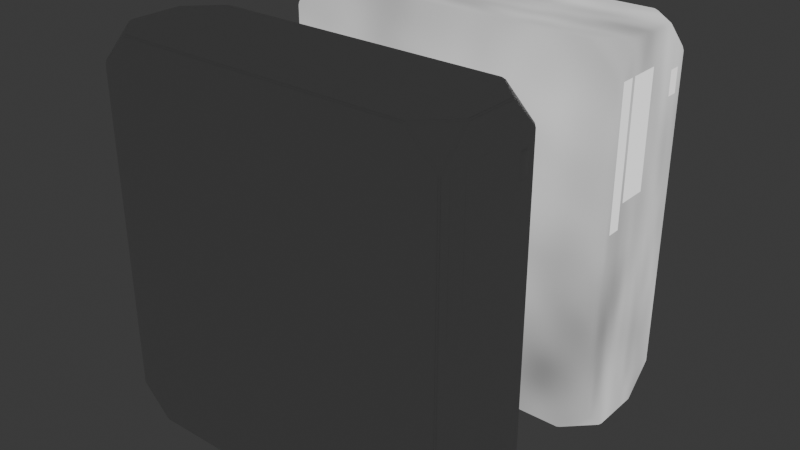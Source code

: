 # Source: PC.blend  (saved by Blender 4.0.36; exported with 4.5.12 LTS)
import bpy
from mathutils import Matrix  # noqa: F401  (used for matrix-valued properties, if any)

bpy.ops.wm.read_factory_settings(use_empty=True)
scene = bpy.context.scene
scene.name = 'Scene'

# ---- collections
col_collection = bpy.data.collections.new('Collection'); scene.collection.children.link(col_collection)

# ---- images (referenced by path relative to the original .blend; pixels are not part of the script)
import os
ASSET_DIR = os.environ.get("B2B_ASSET_DIR", "")  # directory of the original .blend (textures are referenced by path, not embedded)
HERE = os.path.dirname(os.path.abspath(__file__))  # packed textures are extracted next to this script under _unpacked/

def load_image(name, relpath, width, height, colorspace="sRGB"):
    """Load a texture the original file referenced (path relative to the .blend, or extracted next to this script)."""
    p = next((c for c in (os.path.join(HERE, relpath), os.path.join(ASSET_DIR, relpath)) if relpath and os.path.exists(c)), "")
    if p:
        img = bpy.data.images.load(p, check_existing=True)
        img.name = name
    else:  # same state as the original file: an image datablock whose file is absent (Cycles renders it pink)
        img = bpy.data.images.new(name, width, height)
        img.source = "FILE"
        img.filepath = "//" + (relpath or name)
    img.colorspace_settings.name = colorspace
    return img
img_pc = load_image('PC', 'PC_Roughness.png', 1024, 1024, 'sRGB')

# ---- materials (node trees are filled in below, after node groups)
mat_pc = bpy.data.materials.new('PC')
mat_material_001 = bpy.data.materials.new('Material.001')
mat_material_002 = bpy.data.materials.new('Material.002')
mat_material_003 = bpy.data.materials.new('Material.003')

# ---- material node trees
mat_pc.use_nodes = True; mat_pc.node_tree.nodes.clear()
_N = mat_pc.node_tree.nodes; _L = mat_pc.node_tree.links
n0 = _N.new('ShaderNodeBsdfPrincipled'); n0.name = 'Principled BSDF'; n0.location = (10, 300)
n0.inputs[3].default_value = 1.45
n1 = _N.new('ShaderNodeOutputMaterial'); n1.name = 'Material Output'; n1.location = (300, 300)
_L.new(n0.outputs[0], n1.inputs[0])
n1.is_active_output = True
mat_material_001.use_nodes = True; mat_material_001.node_tree.nodes.clear()
_N = mat_material_001.node_tree.nodes; _L = mat_material_001.node_tree.links
n0 = _N.new('ShaderNodeOutputMaterial'); n0.name = 'Material Output'; n0.location = (300, 300)
n1 = _N.new('ShaderNodeMapping'); n1.name = 'Mapping'; n1.location = (-753, 229)
n2 = _N.new('ShaderNodeTexCoord'); n2.name = 'Texture Coordinate'; n2.location = (-933, 229)
n3 = _N.new('ShaderNodeTexNoise'); n3.name = 'Noise Texture'; n3.location = (-573, 269)
n3.inputs[2].default_value = 1.9
n4 = _N.new('ShaderNodeRGB'); n4.name = 'RGB'; n4.location = (-328, 417)
n4.outputs[0].default_value = (0.007194, 0.007194, 0.007194, 1.0)
n5 = _N.new('ShaderNodeBsdfPrincipled'); n5.name = 'Principled BSDF'; n5.location = (10, 300)
n5.inputs[3].default_value = 1.45
n5.inputs[28].default_value = 1.0
n6 = _N.new('ShaderNodeValToRGB'); n6.name = 'Color Ramp'; n6.location = (-399, 143)
while len(n6.color_ramp.elements) > 1: n6.color_ramp.elements.remove(n6.color_ramp.elements[-1])
n6.color_ramp.elements[0].position = 0.0; n6.color_ramp.elements[0].color = (1.0, 1.0, 1.0, 1.0)
_e = n6.color_ramp.elements.new(1.0); _e.color = (0.03711, 0.03711, 0.03711, 1.0)
n7 = _N.new('ShaderNodeTexImage'); n7.name = 'Image Texture'; n7.location = (-29, 665)
n7.image = img_pc
_L.new(n1.outputs[0], n3.inputs[0])
_L.new(n2.outputs[0], n1.inputs[0])
_L.new(n4.outputs[0], n5.inputs[0])
_L.new(n3.outputs[0], n6.inputs[0])
_L.new(n6.outputs[0], n5.inputs[2])
_L.new(n5.outputs[0], n0.inputs[0])
_L.new(n6.outputs[0], n5.inputs[27])
n0.is_active_output = True
mat_material_002.use_nodes = True; mat_material_002.node_tree.nodes.clear()
_N = mat_material_002.node_tree.nodes; _L = mat_material_002.node_tree.links
n0 = _N.new('ShaderNodeBsdfPrincipled'); n0.name = 'Principled BSDF'; n0.location = (10, 300)
n0.inputs[3].default_value = 1.45
n0.inputs[28].default_value = 1.0
n1 = _N.new('ShaderNodeOutputMaterial'); n1.name = 'Material Output'; n1.location = (300, 300)
n2 = _N.new('ShaderNodeRGB'); n2.name = 'RGB'; n2.location = (-182, 343)
n2.outputs[0].default_value = (0.4999, 0.05687, 0.06305, 1.0)
n3 = _N.new('ShaderNodeTexImage'); n3.name = 'Image Texture'; n3.location = (-29, 582)
n3.image = img_pc
_L.new(n0.outputs[0], n1.inputs[0])
_L.new(n2.outputs[0], n0.inputs[0])
n1.is_active_output = True
mat_material_003.use_nodes = True; mat_material_003.node_tree.nodes.clear()
_N = mat_material_003.node_tree.nodes; _L = mat_material_003.node_tree.links
n0 = _N.new('ShaderNodeBsdfPrincipled'); n0.name = 'Principled BSDF'; n0.location = (10, 300)
n0.inputs[3].default_value = 1.45
n0.inputs[28].default_value = 1.0
n1 = _N.new('ShaderNodeOutputMaterial'); n1.name = 'Material Output'; n1.location = (300, 300)
n2 = _N.new('ShaderNodeRGB'); n2.name = 'RGB'; n2.location = (-280, 311)
n2.outputs[0].default_value = (0.06839, 0.06839, 0.06839, 1.0)
n3 = _N.new('ShaderNodeTexImage'); n3.name = 'Image Texture'; n3.location = (-130, 610)
n3.image = img_pc
_L.new(n0.outputs[0], n1.inputs[0])
_L.new(n2.outputs[0], n0.inputs[0])
n1.is_active_output = True

# ---- world
world_world = bpy.data.worlds.new('World'); scene.world = world_world
world_world.use_nodes = True; world_world.node_tree.nodes.clear()
_N = world_world.node_tree.nodes; _L = world_world.node_tree.links
n0 = _N.new('ShaderNodeOutputWorld'); n0.name = 'World Output'; n0.location = (300, 300)
n1 = _N.new('ShaderNodeBackground'); n1.name = 'Background'; n1.location = (10, 300)
n1.inputs[0].default_value = (0.05088, 0.05088, 0.05088, 1.0)
_L.new(n1.outputs[0], n0.inputs[0])
n0.is_active_output = True
world_world.color = (0.05088, 0.05088, 0.05088)
world_world.use_sun_shadow = False
world_world.sun_shadow_jitter_overblur = 0.0

# ---- meshes
me_mesh_005 = bpy.data.meshes.new('Mesh.005')
me_mesh_005.from_pydata([(0.1535, 0.04993, 0.02765), (0.155, 0.04843, 0.02765), (0.1538, 0.0487, 0.02458), (0.155, 0.02231, 0.001525), (0.1535, 0.02231, 2.452e-05), (0.1538, 0.02538, 0.001249), (0.1274, 0.04993, 0.001525), (0.1304, 0.0487, 0.001249), (0.1274, 0.04843, 2.452e-05), (0.155, -0.04857, 0.02765), (0.1535, -0.05007, 0.02765), (0.1538, -0.04885, 0.02458), (0.1274, -0.05007, 0.001525), (0.1274, -0.04857, 2.455e-05), (0.1304, -0.04885, 0.001249), (0.155, -0.02245, 0.001525), (0.1538, -0.02552, 0.001249), (0.1535, -0.02245, 2.454e-05), (-0.1274, 0.04993, 0.001525), (-0.1274, 0.04843, 2.452e-05), (-0.1304, 0.0487, 0.001249), (-0.1535, 0.02231, 2.452e-05), (-0.155, 0.02231, 0.001525), (-0.1538, 0.02538, 0.001249), (-0.1535, 0.04993, 0.02765), (-0.1538, 0.0487, 0.02458), (-0.155, 0.04843, 0.02765), (-0.1535, -0.05007, 0.02765), (-0.155, -0.04857, 0.02765), (-0.1538, -0.04885, 0.02458), (-0.155, -0.02245, 0.001525), (-0.1535, -0.02245, 2.454e-05), (-0.1538, -0.02552, 0.001249), (-0.1274, -0.05007, 0.001525), (-0.1304, -0.04885, 0.001249), (-0.1274, -0.04857, 2.455e-05), (0.1274, 0.04993, 0.3335), (0.1274, 0.04843, 0.335), (0.1304, 0.0487, 0.3338), (0.1535, 0.02231, 0.335), (0.155, 0.02231, 0.3335), (0.1538, 0.02538, 0.3338), (0.1535, 0.04993, 0.3074), (0.1538, 0.0487, 0.3105), (0.155, 0.04843, 0.3074), (0.1535, -0.05007, 0.3074), (0.155, -0.04857, 0.3074), (0.1538, -0.04885, 0.3105), (0.155, -0.02245, 0.3335), (0.1535, -0.02245, 0.335), (0.1538, -0.02552, 0.3338), (0.1274, -0.05007, 0.3335), (0.1304, -0.04885, 0.3338), (0.1274, -0.04857, 0.335), (-0.1535, 0.04993, 0.3074), (-0.155, 0.04843, 0.3074), (-0.1538, 0.0487, 0.3105), (-0.155, 0.02231, 0.3335), (-0.1535, 0.02231, 0.335), (-0.1538, 0.02538, 0.3338), (-0.1274, 0.04993, 0.3335), (-0.1304, 0.0487, 0.3338), (-0.1274, 0.04843, 0.335), (-0.1274, -0.05007, 0.3335), (-0.1274, -0.04857, 0.335), (-0.1304, -0.04885, 0.3338), (-0.1535, -0.02245, 0.335), (-0.155, -0.02245, 0.3335), (-0.1538, -0.02552, 0.3338), (-0.1535, -0.05007, 0.3074), (-0.1538, -0.04885, 0.3105), (-0.155, -0.04857, 0.3074), (0.1552, 0.002169, 0.2071), (0.1552, -0.02881, 0.1859), (0.1552, -0.04028, 0.1859), (0.1552, 0.002169, 0.3067), (0.1552, -0.04028, 0.3067), (0.1552, -0.02881, 0.3067), (0.1552, -0.02457, 0.2071), (0.1552, -0.02457, 0.3067), (0.1548, -0.02817, 0.1853), (0.1548, -0.04091, 0.1853), (0.1548, -0.04091, 0.3074), (0.1548, -0.02817, 0.3074), (0.1548, 0.002807, 0.2065), (0.1548, -0.02521, 0.2065), (0.1548, -0.02521, 0.3074), (0.1548, 0.002807, 0.3074), (0.1548, 0.04211, 0.2752), (0.1548, 0.03127, 0.2752), (0.1548, 0.04211, 0.297), (0.1548, 0.03127, 0.297), (0.156, 0.03969, 0.2766), (0.156, 0.03369, 0.2766), (0.156, 0.03969, 0.2955), (0.156, 0.03369, 0.2955)], [], [(31, 17, 13, 35), (47, 50, 52), (20, 23, 25), (11, 14, 16), (29, 32, 34), (15, 48, 46, 9), (51, 12, 10, 45), (67, 30, 28, 71), (38, 41, 43), (49, 66, 64, 53), (56, 59, 61), (65, 68, 70), (2, 5, 7), (0, 1, 2), (3, 4, 5), (6, 7, 8), (9, 10, 11), (12, 13, 14), (15, 16, 17), (18, 19, 20), (21, 22, 23), (24, 25, 26), (27, 28, 29), (30, 31, 32), (33, 34, 35), (36, 37, 38), (39, 40, 41), (42, 43, 44), (45, 46, 47), (48, 49, 50), (51, 52, 53), (54, 55, 56), (57, 58, 59), (60, 61, 62), (63, 64, 65), (66, 67, 68), (69, 70, 71), (6, 0, 2, 7), (1, 3, 5, 2), (4, 8, 7, 5), (15, 9, 11, 16), (10, 12, 14, 11), (13, 17, 16, 14), (24, 18, 20, 25), (19, 21, 23, 20), (22, 26, 25, 23), (33, 27, 29, 34), (28, 30, 32, 29), (31, 35, 34, 32), (42, 36, 38, 43), (37, 39, 41, 38), (40, 44, 43, 41), (51, 45, 47, 52), (46, 48, 50, 47), (49, 53, 52, 50), (60, 54, 56, 61), (55, 57, 59, 56), (58, 62, 61, 59), (69, 63, 65, 70), (64, 66, 68, 65), (67, 71, 70, 68), (8, 19, 18, 6), (26, 55, 54, 24), (62, 37, 36, 60), (44, 1, 0, 42), (3, 15, 17, 4), (12, 33, 35, 13), (30, 22, 21, 31), (39, 49, 48, 40), (45, 10, 9, 46), (53, 64, 63, 51), (71, 28, 27, 69), (66, 58, 57, 67), (6, 36, 42, 0), (58, 66, 49, 39), (62, 58, 39, 37), (22, 30, 67, 57), (26, 22, 57, 55), (4, 17, 31, 21), (8, 4, 21, 19), (40, 48, 15, 3), (44, 40, 3, 1), (63, 69, 27, 33), (51, 63, 33, 12), (18, 24, 54, 60), (6, 18, 60, 36), (73, 77, 76, 74), (72, 75, 79, 78), (73, 74, 81, 80), (76, 77, 83, 82), (74, 76, 82, 81), (77, 73, 80, 83), (72, 78, 85, 84), (79, 75, 87, 86), (75, 72, 84, 87), (78, 79, 86, 85), (90, 91, 95, 94), (94, 95, 93, 92), (92, 93, 89, 88), (90, 94, 92, 88), (95, 91, 89, 93)])
me_mesh_005.polygons.foreach_set('use_smooth', [True] * 101)
_k = set([(72, 75), (72, 78), (72, 84), (73, 74), (73, 77), (73, 80), (74, 76), (74, 81), (75, 79), (75, 87), (76, 77), (76, 82), (77, 83), (78, 79), (78, 85), (79, 86), (88, 92), (89, 93), (90, 94), (91, 95), (92, 93), (92, 94), (93, 95), (94, 95)])
me_mesh_005.attributes.new('sharp_edge', 'BOOLEAN', 'EDGE').data.foreach_set('value', [ (min(e.vertices), max(e.vertices)) in _k for e in me_mesh_005.edges])
_uv = me_mesh_005.uv_layers.new(name='UVMap')
_uv.uv.foreach_set('vector', [0.2629, 0.6329, 0.7358, 0.6329, 0.6955, 0.6732, 0.3031, 0.6732, 0.002256, 0.5247, 0.03819, 0.5247, 0.002256, 0.5606, 0.2984, 0.5233, 0.2625, 0.5593, 0.2625, 0.5233, 0.7388, 0.8385, 0.7747, 0.8385, 0.7747, 0.8745, 0.7388, 0.8302, 0.7747, 0.7943, 0.7747, 0.8302, 0.7743, 0.8792, 0.2629, 0.8792, 0.3031, 0.8389, 0.734, 0.8389, 0.04292, 0.004567, 0.04292, 0.516, 0.00268, 0.4757, 0.00268, 0.0448, 0.2629, 0.7896, 0.7743, 0.7896, 0.734, 0.8298, 0.3031, 0.8298, 0.9183, 0.002256, 0.9542, 0.002256, 0.9542, 0.03819, 0.04292, 0.5251, 0.04292, 0.998, 0.00268, 0.9577, 0.00268, 0.5653, 0.4805, 0.03819, 0.4805, 0.002256, 0.5164, 0.002256, 0.002256, 0.9625, 0.03819, 0.9984, 0.002256, 0.9984, 0.7362, 0.5233, 0.7362, 0.5593, 0.7003, 0.5233, 0.734, 0.9907, 0.734, 0.9884, 0.7388, 0.9888, 0.7381, 0.564, 0.7358, 0.564, 0.7362, 0.5593, 0.6955, 0.5214, 0.7003, 0.5233, 0.6955, 0.5237, 0.734, 0.8389, 0.734, 0.8366, 0.7388, 0.8385, 0.04292, 0.516, 0.04292, 0.5183, 0.03819, 0.5164, 0.7743, 0.8792, 0.7747, 0.8745, 0.7766, 0.8792, 0.3031, 0.5214, 0.3031, 0.5237, 0.2984, 0.5233, 0.2629, 0.564, 0.2606, 0.564, 0.2625, 0.5593, 0.734, 0.6781, 0.7388, 0.68, 0.734, 0.6804, 0.734, 0.8321, 0.734, 0.8298, 0.7388, 0.8302, 0.7743, 0.7896, 0.7766, 0.7896, 0.7747, 0.7943, 0.4353, 0.516, 0.4401, 0.5164, 0.4353, 0.5183, 0.1544, 0.5653, 0.1521, 0.5653, 0.1525, 0.5606, 0.1119, 0.5251, 0.1119, 0.5228, 0.1166, 0.5247, 0.3031, 0.9907, 0.2984, 0.9888, 0.3031, 0.9884, 0.3031, 0.8366, 0.3031, 0.8389, 0.2984, 0.8385, 0.2629, 0.8792, 0.2606, 0.8792, 0.2625, 0.8745, 0.04292, 0.004567, 0.03819, 0.004143, 0.04292, 0.002256, 0.3031, 0.6781, 0.3031, 0.6804, 0.2984, 0.68, 0.1119, 1.0, 0.1119, 0.998, 0.1166, 0.9984, 0.1544, 0.9577, 0.1525, 0.9625, 0.1521, 0.9577, 0.4353, 0.004567, 0.4353, 0.002256, 0.4401, 0.004143, 0.2606, 0.7896, 0.2629, 0.7896, 0.2625, 0.7943, 0.3031, 0.8321, 0.2984, 0.8302, 0.3031, 0.8298, 0.9136, 0.5141, 0.9538, 0.4738, 0.9542, 0.4786, 0.9183, 0.5145, 0.734, 0.9884, 0.7743, 0.9481, 0.7747, 0.9529, 0.7388, 0.9888, 0.7358, 0.564, 0.6955, 0.5237, 0.7003, 0.5233, 0.7362, 0.5593, 0.7743, 0.8792, 0.734, 0.8389, 0.7388, 0.8385, 0.7747, 0.8745, 0.00268, 0.4757, 0.04292, 0.516, 0.03819, 0.5164, 0.002256, 0.4804, 0.6955, 0.6732, 0.7358, 0.6329, 0.7362, 0.6377, 0.7003, 0.6736, 0.4809, 0.4738, 0.5212, 0.5141, 0.5164, 0.5145, 0.4805, 0.4786, 0.3031, 0.5237, 0.2629, 0.564, 0.2625, 0.5593, 0.2984, 0.5233, 0.7743, 0.7206, 0.734, 0.6804, 0.7388, 0.68, 0.7747, 0.7159, 0.4353, 0.516, 0.4756, 0.4757, 0.476, 0.4804, 0.4401, 0.5164, 0.734, 0.8298, 0.7743, 0.7896, 0.7747, 0.7943, 0.7388, 0.8302, 0.2629, 0.6329, 0.3031, 0.6732, 0.2984, 0.6736, 0.2625, 0.6377, 0.9538, 0.04292, 0.9136, 0.00268, 0.9183, 0.002256, 0.9542, 0.03819, 0.1521, 0.5653, 0.1119, 0.5251, 0.1166, 0.5247, 0.1525, 0.5606, 0.2629, 0.9481, 0.3031, 0.9884, 0.2984, 0.9888, 0.2625, 0.9529, 0.04292, 0.004567, 0.00268, 0.0448, 0.002256, 0.04007, 0.03819, 0.004143, 0.3031, 0.8389, 0.2629, 0.8792, 0.2625, 0.8745, 0.2984, 0.8385, 0.04292, 0.5251, 0.00268, 0.5653, 0.002256, 0.5606, 0.03819, 0.5247, 0.5212, 0.00268, 0.4809, 0.04292, 0.4805, 0.03819, 0.5164, 0.002256, 0.3031, 0.6804, 0.2629, 0.7206, 0.2625, 0.7159, 0.2984, 0.68, 0.1119, 0.998, 0.1521, 0.9577, 0.1525, 0.9625, 0.1166, 0.9984, 0.4756, 0.0448, 0.4353, 0.004567, 0.4401, 0.004143, 0.476, 0.04007, 0.00268, 0.9577, 0.04292, 0.998, 0.03819, 0.9984, 0.002256, 0.9625, 0.2629, 0.7896, 0.3031, 0.8298, 0.2984, 0.8302, 0.2625, 0.7943, 0.6955, 0.5237, 0.3031, 0.5237, 0.3031, 0.5214, 0.6955, 0.5214, 0.734, 0.6804, 0.3031, 0.6804, 0.3031, 0.6781, 0.734, 0.6781, 0.1521, 0.9577, 0.1521, 0.5653, 0.1544, 0.5653, 0.1544, 0.9577, 0.3031, 0.9884, 0.734, 0.9884, 0.734, 0.9907, 0.3031, 0.9907, 0.7743, 0.9481, 0.7743, 0.8792, 0.7766, 0.8792, 0.7766, 0.9481, 0.04292, 0.516, 0.4353, 0.516, 0.4353, 0.5183, 0.04292, 0.5183, 0.7743, 0.7896, 0.7743, 0.7206, 0.7766, 0.7206, 0.7766, 0.7896, 0.2606, 0.9481, 0.2606, 0.8792, 0.2629, 0.8792, 0.2629, 0.9481, 0.3031, 0.8366, 0.734, 0.8366, 0.734, 0.8389, 0.3031, 0.8389, 0.04292, 0.002256, 0.4353, 0.002256, 0.4353, 0.004567, 0.04292, 0.004567, 0.3031, 0.8298, 0.734, 0.8298, 0.734, 0.8321, 0.3031, 0.8321, 0.2606, 0.7896, 0.2606, 0.7206, 0.2629, 0.7206, 0.2629, 0.7896, 0.9136, 0.5141, 0.9136, 0.00268, 0.9538, 0.04292, 0.9538, 0.4738, 0.1119, 0.998, 0.04292, 0.998, 0.04292, 0.5251, 0.1119, 0.5251, 0.1521, 0.9577, 0.1119, 0.998, 0.1119, 0.5251, 0.1521, 0.5653, 0.7743, 0.7206, 0.7743, 0.7896, 0.2629, 0.7896, 0.2629, 0.7206, 0.734, 0.6804, 0.7743, 0.7206, 0.2629, 0.7206, 0.3031, 0.6804, 0.7358, 0.564, 0.7358, 0.6329, 0.2629, 0.6329, 0.2629, 0.564, 0.6955, 0.5237, 0.7358, 0.564, 0.2629, 0.564, 0.3031, 0.5237, 0.2629, 0.9481, 0.2629, 0.8792, 0.7743, 0.8792, 0.7743, 0.9481, 0.3031, 0.9884, 0.2629, 0.9481, 0.7743, 0.9481, 0.734, 0.9884, 0.4353, 0.004567, 0.4756, 0.0448, 0.4756, 0.4757, 0.4353, 0.516, 0.04292, 0.004567, 0.4353, 0.004567, 0.4353, 0.516, 0.04292, 0.516, 0.5212, 0.5141, 0.4809, 0.4738, 0.4809, 0.04292, 0.5212, 0.00268, 0.9136, 0.5141, 0.5212, 0.5141, 0.5212, 0.00268, 0.9136, 0.00268, 0.1599, 0.7098, 0.1599, 0.5238, 0.1776, 0.5238, 0.1776, 0.7098, 0.184, 0.6773, 0.184, 0.5238, 0.2252, 0.5238, 0.2252, 0.6773, 0.1599, 0.7098, 0.1776, 0.7098, 0.1785, 0.7108, 0.1589, 0.7108, 0.1776, 0.5238, 0.1599, 0.5238, 0.1589, 0.5228, 0.1785, 0.5228, 0.1776, 0.7098, 0.1776, 0.5238, 0.1785, 0.5228, 0.1785, 0.7108, 0.1599, 0.5238, 0.1599, 0.7098, 0.1589, 0.7108, 0.1589, 0.5228, 0.184, 0.6773, 0.2252, 0.6773, 0.2262, 0.6782, 0.1831, 0.6782, 0.2252, 0.5238, 0.184, 0.5238, 0.1831, 0.5228, 0.2262, 0.5228, 0.184, 0.5238, 0.184, 0.6773, 0.1831, 0.6782, 0.1831, 0.5228, 0.2252, 0.6773, 0.2252, 0.5238, 0.2262, 0.5228, 0.2262, 0.6782, 0.2307, 0.5228, 0.2474, 0.5228, 0.2437, 0.525, 0.2344, 0.525, 0.2344, 0.525, 0.2437, 0.525, 0.2437, 0.5541, 0.2344, 0.5541, 0.2344, 0.5541, 0.2437, 0.5541, 0.2474, 0.5564, 0.2307, 0.5564, 0.2307, 0.5228, 0.2344, 0.525, 0.2344, 0.5541, 0.2307, 0.5564, 0.2437, 0.525, 0.2474, 0.5228, 0.2474, 0.5564, 0.2437, 0.5541])
me_mesh_005.materials.append(mat_pc)
me_mesh_005.update()
me_mesh_001 = bpy.data.meshes.new('Mesh.001')
me_mesh_001.from_pydata([(0.1535, 0.04993, 0.02765), (0.155, 0.04843, 0.02765), (0.1538, 0.0487, 0.02458), (0.155, 0.02231, 0.001525), (0.1535, 0.02231, 2.453e-05), (0.1538, 0.02538, 0.001249), (0.1274, 0.04993, 0.001525), (0.1304, 0.0487, 0.001249), (0.1274, 0.04843, 2.453e-05), (0.155, -0.04857, 0.02765), (0.1535, -0.05007, 0.02765), (0.1538, -0.04885, 0.02458), (0.1274, -0.05007, 0.001525), (0.1274, -0.04857, 2.454e-05), (0.1304, -0.04885, 0.001249), (0.155, -0.02245, 0.001525), (0.1538, -0.02552, 0.001249), (0.1535, -0.02245, 2.454e-05), (-0.1274, 0.04993, 0.001525), (-0.1274, 0.04843, 2.453e-05), (-0.1304, 0.0487, 0.001249), (-0.1535, 0.02231, 2.453e-05), (-0.155, 0.02231, 0.001525), (-0.1538, 0.02538, 0.001249), (-0.1535, 0.04993, 0.02765), (-0.1538, 0.0487, 0.02458), (-0.155, 0.04843, 0.02765), (-0.1535, -0.05007, 0.02765), (-0.155, -0.04857, 0.02765), (-0.1538, -0.04885, 0.02458), (-0.155, -0.02245, 0.001525), (-0.1535, -0.02245, 2.454e-05), (-0.1538, -0.02552, 0.001249), (-0.1274, -0.05007, 0.001525), (-0.1304, -0.04885, 0.001249), (-0.1274, -0.04857, 2.454e-05), (0.1274, 0.04993, 0.3335), (0.1274, 0.04843, 0.335), (0.1304, 0.0487, 0.3338), (0.1535, 0.02231, 0.335), (0.155, 0.02231, 0.3335), (0.1538, 0.02538, 0.3338), (0.1535, 0.04993, 0.3074), (0.1538, 0.0487, 0.3105), (0.155, 0.04843, 0.3074), (0.1535, -0.05007, 0.3074), (0.155, -0.04857, 0.3074), (0.1538, -0.04885, 0.3105), (0.155, -0.02245, 0.3335), (0.1535, -0.02245, 0.335), (0.1538, -0.02552, 0.3338), (0.1274, -0.05007, 0.3335), (0.1304, -0.04885, 0.3338), (0.1274, -0.04857, 0.335), (-0.1535, 0.04993, 0.3074), (-0.155, 0.04843, 0.3074), (-0.1538, 0.0487, 0.3105), (-0.155, 0.02231, 0.3335), (-0.1535, 0.02231, 0.335), (-0.1538, 0.02538, 0.3338), (-0.1274, 0.04993, 0.3335), (-0.1304, 0.0487, 0.3338), (-0.1274, 0.04843, 0.335), (-0.1274, -0.05007, 0.3335), (-0.1274, -0.04857, 0.335), (-0.1304, -0.04885, 0.3338), (-0.1535, -0.02245, 0.335), (-0.155, -0.02245, 0.3335), (-0.1538, -0.02552, 0.3338), (-0.1535, -0.05007, 0.3074), (-0.1538, -0.04885, 0.3105), (-0.155, -0.04857, 0.3074), (0.1552, 0.002169, 0.2071), (0.1552, -0.02881, 0.1859), (0.1552, -0.04028, 0.1859), (0.1552, 0.002169, 0.3067), (0.1552, -0.04028, 0.3067), (0.1552, -0.02881, 0.3067), (0.1552, -0.02457, 0.2071), (0.1552, -0.02457, 0.3067), (0.1548, -0.02817, 0.1853), (0.1548, -0.04091, 0.1853), (0.1548, -0.04091, 0.3074), (0.1548, -0.02817, 0.3074), (0.1548, 0.002807, 0.2065), (0.1548, -0.02521, 0.2065), (0.1548, -0.02521, 0.3074), (0.1548, 0.002807, 0.3074), (0.1548, 0.04211, 0.2752), (0.1548, 0.03127, 0.2752), (0.1548, 0.04211, 0.297), (0.1548, 0.03127, 0.297), (0.156, 0.03969, 0.2766), (0.156, 0.03369, 0.2766), (0.156, 0.03969, 0.2955), (0.156, 0.03369, 0.2955)], [], [(31, 17, 13, 35), (47, 50, 52), (20, 23, 25), (11, 14, 16), (29, 32, 34), (15, 48, 46, 9), (51, 12, 10, 45), (67, 30, 28, 71), (38, 41, 43), (49, 66, 64, 53), (56, 59, 61), (65, 68, 70), (2, 5, 7), (0, 1, 2), (3, 4, 5), (6, 7, 8), (9, 10, 11), (12, 13, 14), (15, 16, 17), (18, 19, 20), (21, 22, 23), (24, 25, 26), (27, 28, 29), (30, 31, 32), (33, 34, 35), (36, 37, 38), (39, 40, 41), (42, 43, 44), (45, 46, 47), (48, 49, 50), (51, 52, 53), (54, 55, 56), (57, 58, 59), (60, 61, 62), (63, 64, 65), (66, 67, 68), (69, 70, 71), (6, 0, 2, 7), (1, 3, 5, 2), (4, 8, 7, 5), (15, 9, 11, 16), (10, 12, 14, 11), (13, 17, 16, 14), (24, 18, 20, 25), (19, 21, 23, 20), (22, 26, 25, 23), (33, 27, 29, 34), (28, 30, 32, 29), (31, 35, 34, 32), (42, 36, 38, 43), (37, 39, 41, 38), (40, 44, 43, 41), (51, 45, 47, 52), (46, 48, 50, 47), (49, 53, 52, 50), (60, 54, 56, 61), (55, 57, 59, 56), (58, 62, 61, 59), (69, 63, 65, 70), (64, 66, 68, 65), (67, 71, 70, 68), (8, 19, 18, 6), (26, 55, 54, 24), (62, 37, 36, 60), (44, 1, 0, 42), (3, 15, 17, 4), (12, 33, 35, 13), (30, 22, 21, 31), (39, 49, 48, 40), (45, 10, 9, 46), (53, 64, 63, 51), (71, 28, 27, 69), (66, 58, 57, 67), (6, 36, 42, 0), (58, 66, 49, 39), (62, 58, 39, 37), (22, 30, 67, 57), (26, 22, 57, 55), (4, 17, 31, 21), (8, 4, 21, 19), (40, 48, 15, 3), (44, 40, 3, 1), (63, 69, 27, 33), (51, 63, 33, 12), (18, 24, 54, 60), (6, 18, 60, 36), (73, 77, 76, 74), (72, 75, 79, 78), (73, 74, 81, 80), (76, 77, 83, 82), (74, 76, 82, 81), (77, 73, 80, 83), (72, 78, 85, 84), (79, 75, 87, 86), (75, 72, 84, 87), (78, 79, 86, 85), (90, 91, 95, 94), (94, 95, 93, 92), (92, 93, 89, 88), (90, 94, 92, 88), (95, 91, 89, 93)])
me_mesh_001.polygons.foreach_set('use_smooth', [True] * 101)
me_mesh_001.polygons.foreach_set('material_index', [0, 0, 0, 0, 0, 0, 0, 0, 0, 0, 0, 0, 0, 0, 0, 0, 0, 0, 0, 0, 0, 0, 0, 0, 0, 0, 0, 0, 0, 0, 0, 0, 0, 0, 0, 0, 0, 0, 0, 0, 0, 0, 0, 0, 0, 0, 0, 0, 0, 0, 0, 0, 0, 0, 0, 0, 0, 0, 0, 0, 0, 0, 0, 0, 0, 0, 0, 0, 0, 0, 0, 0, 0, 0, 0, 0, 0, 0, 0, 0, 0, 0, 0, 0, 0, 0, 2, 2, 2, 2, 2, 2, 2, 2, 2, 2, 1, 1, 1, 1, 1])
_k = set([(72, 75), (72, 78), (72, 84), (73, 74), (73, 77), (73, 80), (74, 76), (74, 81), (75, 79), (75, 87), (76, 77), (76, 82), (77, 83), (78, 79), (78, 85), (79, 86), (88, 92), (89, 93), (90, 94), (91, 95), (92, 93), (92, 94), (93, 95), (94, 95)])
me_mesh_001.attributes.new('sharp_edge', 'BOOLEAN', 'EDGE').data.foreach_set('value', [ (min(e.vertices), max(e.vertices)) in _k for e in me_mesh_001.edges])
_uv = me_mesh_001.uv_layers.new(name='UVMap')
_uv.uv.foreach_set('vector', [0.2629, 0.6329, 0.7358, 0.6329, 0.6955, 0.6732, 0.3031, 0.6732, 0.002256, 0.5247, 0.03819, 0.5247, 0.002256, 0.5606, 0.2984, 0.5233, 0.2625, 0.5593, 0.2625, 0.5233, 0.7388, 0.8385, 0.7747, 0.8385, 0.7747, 0.8745, 0.7388, 0.8302, 0.7747, 0.7943, 0.7747, 0.8302, 0.7743, 0.8792, 0.2629, 0.8792, 0.3031, 0.8389, 0.734, 0.8389, 0.04292, 0.004567, 0.04292, 0.516, 0.00268, 0.4757, 0.00268, 0.0448, 0.2629, 0.7896, 0.7743, 0.7896, 0.734, 0.8298, 0.3031, 0.8298, 0.9183, 0.002256, 0.9542, 0.002256, 0.9542, 0.03819, 0.04292, 0.5251, 0.04292, 0.998, 0.00268, 0.9577, 0.00268, 0.5653, 0.4805, 0.03819, 0.4805, 0.002256, 0.5164, 0.002256, 0.002256, 0.9625, 0.03819, 0.9984, 0.002256, 0.9984, 0.7362, 0.5233, 0.7362, 0.5593, 0.7003, 0.5233, 0.734, 0.9907, 0.734, 0.9884, 0.7388, 0.9888, 0.7381, 0.564, 0.7358, 0.564, 0.7362, 0.5593, 0.6955, 0.5214, 0.7003, 0.5233, 0.6955, 0.5237, 0.734, 0.8389, 0.734, 0.8366, 0.7388, 0.8385, 0.04292, 0.516, 0.04292, 0.5183, 0.03819, 0.5164, 0.7743, 0.8792, 0.7747, 0.8745, 0.7766, 0.8792, 0.3031, 0.5214, 0.3031, 0.5237, 0.2984, 0.5233, 0.2629, 0.564, 0.2606, 0.564, 0.2625, 0.5593, 0.734, 0.6781, 0.7388, 0.68, 0.734, 0.6804, 0.734, 0.8321, 0.734, 0.8298, 0.7388, 0.8302, 0.7743, 0.7896, 0.7766, 0.7896, 0.7747, 0.7943, 0.4353, 0.516, 0.4401, 0.5164, 0.4353, 0.5183, 0.1544, 0.5653, 0.1521, 0.5653, 0.1525, 0.5606, 0.1119, 0.5251, 0.1119, 0.5228, 0.1166, 0.5247, 0.3031, 0.9907, 0.2984, 0.9888, 0.3031, 0.9884, 0.3031, 0.8366, 0.3031, 0.8389, 0.2984, 0.8385, 0.2629, 0.8792, 0.2606, 0.8792, 0.2625, 0.8745, 0.04292, 0.004567, 0.03819, 0.004143, 0.04292, 0.002256, 0.3031, 0.6781, 0.3031, 0.6804, 0.2984, 0.68, 0.1119, 1.0, 0.1119, 0.998, 0.1166, 0.9984, 0.1544, 0.9577, 0.1525, 0.9625, 0.1521, 0.9577, 0.4353, 0.004567, 0.4353, 0.002256, 0.4401, 0.004143, 0.2606, 0.7896, 0.2629, 0.7896, 0.2625, 0.7943, 0.3031, 0.8321, 0.2984, 0.8302, 0.3031, 0.8298, 0.9136, 0.5141, 0.9538, 0.4738, 0.9542, 0.4786, 0.9183, 0.5145, 0.734, 0.9884, 0.7743, 0.9481, 0.7747, 0.9529, 0.7388, 0.9888, 0.7358, 0.564, 0.6955, 0.5237, 0.7003, 0.5233, 0.7362, 0.5593, 0.7743, 0.8792, 0.734, 0.8389, 0.7388, 0.8385, 0.7747, 0.8745, 0.00268, 0.4757, 0.04292, 0.516, 0.03819, 0.5164, 0.002256, 0.4804, 0.6955, 0.6732, 0.7358, 0.6329, 0.7362, 0.6377, 0.7003, 0.6736, 0.4809, 0.4738, 0.5212, 0.5141, 0.5164, 0.5145, 0.4805, 0.4786, 0.3031, 0.5237, 0.2629, 0.564, 0.2625, 0.5593, 0.2984, 0.5233, 0.7743, 0.7206, 0.734, 0.6804, 0.7388, 0.68, 0.7747, 0.7159, 0.4353, 0.516, 0.4756, 0.4757, 0.476, 0.4804, 0.4401, 0.5164, 0.734, 0.8298, 0.7743, 0.7896, 0.7747, 0.7943, 0.7388, 0.8302, 0.2629, 0.6329, 0.3031, 0.6732, 0.2984, 0.6736, 0.2625, 0.6377, 0.9538, 0.04292, 0.9136, 0.00268, 0.9183, 0.002256, 0.9542, 0.03819, 0.1521, 0.5653, 0.1119, 0.5251, 0.1166, 0.5247, 0.1525, 0.5606, 0.2629, 0.9481, 0.3031, 0.9884, 0.2984, 0.9888, 0.2625, 0.9529, 0.04292, 0.004567, 0.00268, 0.0448, 0.002256, 0.04007, 0.03819, 0.004143, 0.3031, 0.8389, 0.2629, 0.8792, 0.2625, 0.8745, 0.2984, 0.8385, 0.04292, 0.5251, 0.00268, 0.5653, 0.002256, 0.5606, 0.03819, 0.5247, 0.5212, 0.00268, 0.4809, 0.04292, 0.4805, 0.03819, 0.5164, 0.002256, 0.3031, 0.6804, 0.2629, 0.7206, 0.2625, 0.7159, 0.2984, 0.68, 0.1119, 0.998, 0.1521, 0.9577, 0.1525, 0.9625, 0.1166, 0.9984, 0.4756, 0.0448, 0.4353, 0.004567, 0.4401, 0.004143, 0.476, 0.04007, 0.00268, 0.9577, 0.04292, 0.998, 0.03819, 0.9984, 0.002256, 0.9625, 0.2629, 0.7896, 0.3031, 0.8298, 0.2984, 0.8302, 0.2625, 0.7943, 0.6955, 0.5237, 0.3031, 0.5237, 0.3031, 0.5214, 0.6955, 0.5214, 0.734, 0.6804, 0.3031, 0.6804, 0.3031, 0.6781, 0.734, 0.6781, 0.1521, 0.9577, 0.1521, 0.5653, 0.1544, 0.5653, 0.1544, 0.9577, 0.3031, 0.9884, 0.734, 0.9884, 0.734, 0.9907, 0.3031, 0.9907, 0.7743, 0.9481, 0.7743, 0.8792, 0.7766, 0.8792, 0.7766, 0.9481, 0.04292, 0.516, 0.4353, 0.516, 0.4353, 0.5183, 0.04292, 0.5183, 0.7743, 0.7896, 0.7743, 0.7206, 0.7766, 0.7206, 0.7766, 0.7896, 0.2606, 0.9481, 0.2606, 0.8792, 0.2629, 0.8792, 0.2629, 0.9481, 0.3031, 0.8366, 0.734, 0.8366, 0.734, 0.8389, 0.3031, 0.8389, 0.04292, 0.002256, 0.4353, 0.002256, 0.4353, 0.004567, 0.04292, 0.004567, 0.3031, 0.8298, 0.734, 0.8298, 0.734, 0.8321, 0.3031, 0.8321, 0.2606, 0.7896, 0.2606, 0.7206, 0.2629, 0.7206, 0.2629, 0.7896, 0.9136, 0.5141, 0.9136, 0.00268, 0.9538, 0.04292, 0.9538, 0.4738, 0.1119, 0.998, 0.04292, 0.998, 0.04292, 0.5251, 0.1119, 0.5251, 0.1521, 0.9577, 0.1119, 0.998, 0.1119, 0.5251, 0.1521, 0.5653, 0.7743, 0.7206, 0.7743, 0.7896, 0.2629, 0.7896, 0.2629, 0.7206, 0.734, 0.6804, 0.7743, 0.7206, 0.2629, 0.7206, 0.3031, 0.6804, 0.7358, 0.564, 0.7358, 0.6329, 0.2629, 0.6329, 0.2629, 0.564, 0.6955, 0.5237, 0.7358, 0.564, 0.2629, 0.564, 0.3031, 0.5237, 0.2629, 0.9481, 0.2629, 0.8792, 0.7743, 0.8792, 0.7743, 0.9481, 0.3031, 0.9884, 0.2629, 0.9481, 0.7743, 0.9481, 0.734, 0.9884, 0.4353, 0.004567, 0.4756, 0.0448, 0.4756, 0.4757, 0.4353, 0.516, 0.04292, 0.004567, 0.4353, 0.004567, 0.4353, 0.516, 0.04292, 0.516, 0.5212, 0.5141, 0.4809, 0.4738, 0.4809, 0.04292, 0.5212, 0.00268, 0.9136, 0.5141, 0.5212, 0.5141, 0.5212, 0.00268, 0.9136, 0.00268, 0.1599, 0.7098, 0.1599, 0.5238, 0.1776, 0.5238, 0.1776, 0.7098, 0.184, 0.6773, 0.184, 0.5238, 0.2252, 0.5238, 0.2252, 0.6773, 0.1599, 0.7098, 0.1776, 0.7098, 0.1785, 0.7108, 0.1589, 0.7108, 0.1776, 0.5238, 0.1599, 0.5238, 0.1589, 0.5228, 0.1785, 0.5228, 0.1776, 0.7098, 0.1776, 0.5238, 0.1785, 0.5228, 0.1785, 0.7108, 0.1599, 0.5238, 0.1599, 0.7098, 0.1589, 0.7108, 0.1589, 0.5228, 0.184, 0.6773, 0.2252, 0.6773, 0.2262, 0.6782, 0.1831, 0.6782, 0.2252, 0.5238, 0.184, 0.5238, 0.1831, 0.5228, 0.2262, 0.5228, 0.184, 0.5238, 0.184, 0.6773, 0.1831, 0.6782, 0.1831, 0.5228, 0.2252, 0.6773, 0.2252, 0.5238, 0.2262, 0.5228, 0.2262, 0.6782, 0.2307, 0.5228, 0.2474, 0.5228, 0.2437, 0.525, 0.2344, 0.525, 0.2344, 0.525, 0.2437, 0.525, 0.2437, 0.5541, 0.2344, 0.5541, 0.2344, 0.5541, 0.2437, 0.5541, 0.2474, 0.5564, 0.2307, 0.5564, 0.2307, 0.5228, 0.2344, 0.525, 0.2344, 0.5541, 0.2307, 0.5564, 0.2437, 0.525, 0.2474, 0.5228, 0.2474, 0.5564, 0.2437, 0.5541])
me_mesh_001.materials.append(mat_material_001)
me_mesh_001.materials.append(mat_material_002)
me_mesh_001.materials.append(mat_material_003)
me_mesh_001.update()

# ---- objects
ob_pc = bpy.data.objects.new('PC', me_mesh_005)
ob_pc_001 = bpy.data.objects.new('PC.001', me_mesh_001)

# ---- transforms, parenting, visibility, modifiers, constraints
ob_pc.location = (0.0, 0.0, 0.0)
ob_pc.color = (0.8, 0.8, 0.8, 1.0)
_m = ob_pc.modifiers.new('WeightedNormal', 'WEIGHTED_NORMAL')
ob_pc_001.location = (0.0, 0.2, 0.0)
ob_pc_001.rotation_euler = (-1.629e-07, 0.0, 0.0)
ob_pc_001.color = (0.8, 0.8, 0.8, 1.0)
_m = ob_pc_001.modifiers.new('WeightedNormal', 'WEIGHTED_NORMAL')

# ---- collection membership
col_collection.objects.link(ob_pc)
col_collection.objects.link(ob_pc_001)

# ---- scene / render settings (as saved in the file)
scene.frame_start = 1; scene.frame_end = 250; scene.frame_set(1)
scene.render.engine = 'CYCLES'
scene.cycles.sampling_pattern = 'TABULATED_SOBOL'
scene.cycles.bake_type = 'EMIT'
bpy.context.view_layer.update()

# ---- added for rendering (the .blend has no active camera): camera
cam_auto = bpy.data.cameras.new('AutoCamera')
cam_auto.lens = 50.0
cam_auto.sensor_width = 36.0
cam_auto.clip_end = 1000.0
ob_auto_camera = bpy.data.objects.new('AutoCamera', cam_auto)
scene.collection.objects.link(ob_auto_camera)
ob_auto_camera.location = (0.506349, -0.507105, 0.572214)
ob_auto_camera.rotation_euler = (1.09748, -7.21219e-08, 0.694738)
scene.camera = ob_auto_camera
bpy.context.view_layer.update()
